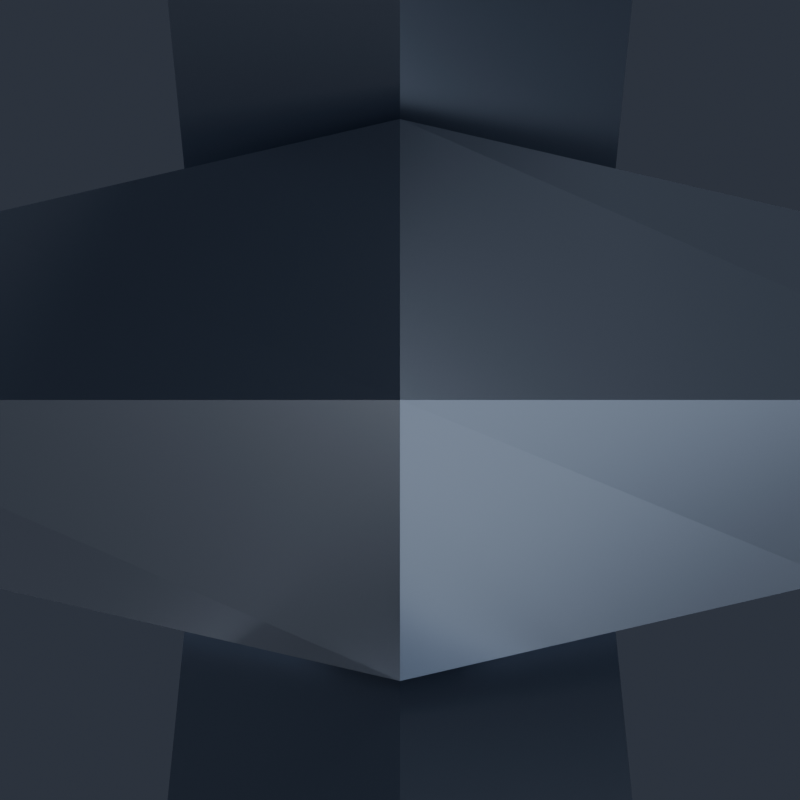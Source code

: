 # Source: FrostCrystal.blend  (saved by Blender 5.2.45; exported with 4.5.12 LTS)
import bpy
from mathutils import Matrix  # noqa: F401  (used for matrix-valued properties, if any)

bpy.ops.wm.read_factory_settings(use_empty=True)
scene = bpy.context.scene
scene.name = 'Scene'

# ---- collections
col_frostcrystal = bpy.data.collections.new('FrostCrystal'); scene.collection.children.link(col_frostcrystal)
col_renderrig = bpy.data.collections.new('RenderRig'); scene.collection.children.link(col_renderrig)

# ---- materials (node trees are filled in below, after node groups)
mat_chain_metal = bpy.data.materials.new('Chain_Metal')
mat_frost_ice = bpy.data.materials.new('Frost_Ice')
mat_frost_ice.surface_render_method = 'BLENDED'
mat_frost_ice.blend_method = 'BLEND'
mat_frost_neon = bpy.data.materials.new('Frost_Neon')

# ---- material node trees
mat_chain_metal.use_nodes = True; mat_chain_metal.node_tree.nodes.clear()
_N = mat_chain_metal.node_tree.nodes; _L = mat_chain_metal.node_tree.links
n0 = _N.new('ShaderNodeBsdfPrincipled'); n0.name = 'Principled BSDF'; n0.location = (-200, 100)
n0.inputs[0].default_value = (0.3231, 0.3712, 0.4564, 1.0)
n0.inputs[1].default_value = 0.85
n0.inputs[2].default_value = 0.28
n0.inputs[10].default_value = 0.005
n0.inputs[13].default_value = 0.55
n0.inputs[27].default_value = (0.3231, 0.3712, 0.4564, 1.0)
n1 = _N.new('ShaderNodeOutputMaterial'); n1.name = 'Material Output'; n1.location = (200, 100)
_L.new(n0.outputs[0], n1.inputs[0])
n1.is_active_output = True
mat_frost_ice.use_nodes = True; mat_frost_ice.node_tree.nodes.clear()
_N = mat_frost_ice.node_tree.nodes; _L = mat_frost_ice.node_tree.links
n0 = _N.new('ShaderNodeBsdfPrincipled'); n0.name = 'Principled BSDF'; n0.location = (-200, 100)
n0.inputs[0].default_value = (0.2462, 0.7913, 1.0, 1.0)
n0.inputs[2].default_value = 0.14
n0.inputs[3].default_value = 1.31
n0.inputs[4].default_value = 0.66
n0.inputs[10].default_value = 0.005
n0.inputs[13].default_value = 0.38
n0.inputs[27].default_value = (0.2462, 0.7913, 1.0, 1.0)
n1 = _N.new('ShaderNodeOutputMaterial'); n1.name = 'Material Output'; n1.location = (200, 100)
_L.new(n0.outputs[0], n1.inputs[0])
n1.is_active_output = True
mat_frost_neon.use_nodes = True; mat_frost_neon.node_tree.nodes.clear()
_N = mat_frost_neon.node_tree.nodes; _L = mat_frost_neon.node_tree.links
n0 = _N.new('ShaderNodeBsdfPrincipled'); n0.name = 'Principled BSDF'; n0.location = (-200, 100)
n0.inputs[0].default_value = (0.4621, 0.9131, 1.0, 1.0)
n0.inputs[2].default_value = 0.2
n0.inputs[10].default_value = 0.005
n0.inputs[13].default_value = 0.38
n0.inputs[27].default_value = (0.4621, 0.9131, 1.0, 1.0)
n0.inputs[28].default_value = 3.0
n1 = _N.new('ShaderNodeOutputMaterial'); n1.name = 'Material Output'; n1.location = (200, 100)
_L.new(n0.outputs[0], n1.inputs[0])
n1.is_active_output = True

# ---- world
world_charmstudioworld = bpy.data.worlds.new('CharmStudioWorld'); scene.world = world_charmstudioworld
world_charmstudioworld.use_nodes = True; world_charmstudioworld.node_tree.nodes.clear()
_N = world_charmstudioworld.node_tree.nodes; _L = world_charmstudioworld.node_tree.links
n0 = _N.new('ShaderNodeBackground'); n0.name = 'Background'; n0.location = (-200, 100)
n0.inputs[0].default_value = (0.028, 0.034, 0.048, 1.0)
n0.inputs[1].default_value = 1.15
n1 = _N.new('ShaderNodeOutputWorld'); n1.name = 'World Output'; n1.location = (200, 100)
_L.new(n0.outputs[0], n1.inputs[0])
n1.is_active_output = True

# ---- cameras
cam_reviewcam = bpy.data.cameras.new('ReviewCam')
cam_reviewcam.clip_start = 0.01
cam_reviewcam.clip_end = 50.0

# ---- lights
light_keylight = bpy.data.lights.new('KeyLight', 'AREA')
light_keylight.color = (1.0, 0.98, 0.95)
light_keylight.energy = 6.4
light_keylight.size = 0.85
light_filllight = bpy.data.lights.new('FillLight', 'AREA')
light_filllight.color = (0.82, 0.9, 1.0)
light_filllight.energy = 3.0
light_filllight.size = 1.1
light_rimlight = bpy.data.lights.new('RimLight', 'AREA')
light_rimlight.color = (0.92, 0.96, 1.0)
light_rimlight.energy = 5.5
light_rimlight.size = 0.75
light_underbounce = bpy.data.lights.new('UnderBounce', 'AREA')
light_underbounce.color = (0.88, 0.91, 1.0)
light_underbounce.energy = 1.5
light_underbounce.size = 0.9

# ---- meshes
me_frostcrystal_chain_mesh = bpy.data.meshes.new('FrostCrystal_Chain_Mesh')
me_frostcrystal_chain_mesh.from_pydata([(0.0, 0.02332, -0.006536), (-0.006928, 0.01732, -0.01), (0.0, 0.01132, -0.01346), (0.006928, 0.01732, -0.01), (0.006928, 1.225e-18, 0.0), (0.0, 1.225e-18, 0.006928), (-0.006928, 1.225e-18, 0.0), (0.0, 1.225e-18, -0.006928), (0.0, -0.01132, -0.01346), (0.006928, -0.01732, -0.01), (0.0, -0.02332, -0.006536), (-0.006928, -0.01732, -0.01), (0.0, -0.01132, -0.02654), (0.006928, -0.01732, -0.03), (0.0, -0.02332, -0.03346), (-0.006928, -0.01732, -0.03), (0.006928, -3.674e-18, -0.04), (0.0, -3.674e-18, -0.04693), (-0.006928, -3.674e-18, -0.04), (0.0, -3.674e-18, -0.03307), (0.0, 0.02332, -0.03346), (-0.006928, 0.01732, -0.03), (0.0, 0.01132, -0.02654), (0.006928, 0.01732, -0.03), (0.0, 0.006829, -0.027), (0.0, 0.0, -0.02017), (0.0, -0.006829, -0.027), (0.0, 0.0, -0.03383), (0.015, 0.006163, -0.03804), (0.0205, 0.0, -0.03526), (0.015, -0.006163, -0.03804), (0.0095, 0.0, -0.04082), (0.015, 0.006163, -0.06196), (0.0205, 0.0, -0.06474), (0.015, -0.006163, -0.06196), (0.0095, 0.0, -0.05918), (0.0, 0.006829, -0.073), (0.0, 0.0, -0.07983), (0.0, -0.006829, -0.073), (0.0, 0.0, -0.06617), (-0.015, 0.006163, -0.06196), (-0.0205, 0.0, -0.06474), (-0.015, -0.006163, -0.06196), (-0.0095, 0.0, -0.05918), (-0.015, 0.006163, -0.03804), (-0.0205, 0.0, -0.03526), (-0.015, -0.006163, -0.03804), (-0.0095, 0.0, -0.04082), (0.006829, 0.0, -0.06), (0.0, 0.0, -0.06683), (-0.006829, 0.0, -0.06), (0.0, 0.0, -0.05317), (0.0, 0.0205, -0.06826), (0.006163, 0.015, -0.07104), (0.0, 0.0095, -0.07382), (-0.006163, 0.015, -0.07104), (0.0, 0.0205, -0.09774), (0.006163, 0.015, -0.09496), (0.0, 0.0095, -0.09218), (-0.006163, 0.015, -0.09496), (0.006829, 0.0, -0.106), (0.0, 0.0, -0.09917), (-0.006829, 0.0, -0.106), (0.0, 0.0, -0.1128), (0.0, -0.0095, -0.09218), (-0.006163, -0.015, -0.09496), (0.0, -0.0205, -0.09774), (0.006163, -0.015, -0.09496), (0.0, -0.0095, -0.07382), (-0.006163, -0.015, -0.07104), (0.0, -0.0205, -0.06826), (0.006163, -0.015, -0.07104)], [], [(0, 1, 5, 4), (1, 2, 6, 5), (2, 3, 7, 6), (3, 0, 4, 7), (4, 5, 9, 8), (5, 6, 10, 9), (6, 7, 11, 10), (7, 4, 8, 11), (8, 9, 13, 12), (9, 10, 14, 13), (10, 11, 15, 14), (11, 8, 12, 15), (12, 13, 17, 16), (13, 14, 18, 17), (14, 15, 19, 18), (15, 12, 16, 19), (16, 17, 21, 20), (17, 18, 22, 21), (18, 19, 23, 22), (19, 16, 20, 23), (20, 21, 1, 0), (21, 22, 2, 1), (22, 23, 3, 2), (23, 20, 0, 3), (24, 25, 29, 28), (25, 26, 30, 29), (26, 27, 31, 30), (27, 24, 28, 31), (28, 29, 33, 32), (29, 30, 34, 33), (30, 31, 35, 34), (31, 28, 32, 35), (32, 33, 37, 36), (33, 34, 38, 37), (34, 35, 39, 38), (35, 32, 36, 39), (36, 37, 41, 40), (37, 38, 42, 41), (38, 39, 43, 42), (39, 36, 40, 43), (40, 41, 45, 44), (41, 42, 46, 45), (42, 43, 47, 46), (43, 40, 44, 47), (44, 45, 25, 24), (45, 46, 26, 25), (46, 47, 27, 26), (47, 44, 24, 27), (48, 49, 53, 52), (49, 50, 54, 53), (50, 51, 55, 54), (51, 48, 52, 55), (52, 53, 57, 56), (53, 54, 58, 57), (54, 55, 59, 58), (55, 52, 56, 59), (56, 57, 61, 60), (57, 58, 62, 61), (58, 59, 63, 62), (59, 56, 60, 63), (60, 61, 65, 64), (61, 62, 66, 65), (62, 63, 67, 66), (63, 60, 64, 67), (64, 65, 69, 68), (65, 66, 70, 69), (66, 67, 71, 70), (67, 64, 68, 71), (68, 69, 49, 48), (69, 70, 50, 49), (70, 71, 51, 50), (71, 68, 48, 51)])
me_frostcrystal_chain_mesh.materials.append(mat_chain_metal)
me_frostcrystal_chain_mesh.update()
me_frostcrystal_body_mesh_001 = bpy.data.meshes.new('FrostCrystal_Body_Mesh.001')
me_frostcrystal_body_mesh_001.from_pydata([(0.036, 0.0, -0.156), (0.018, 0.03118, -0.156), (-0.018, 0.03118, -0.156), (-0.036, 4.409e-18, -0.156), (-0.018, -0.03118, -0.156), (0.018, -0.03118, -0.156), (0.0153, 0.0265, -0.3212), (-0.0153, 0.0265, -0.3212), (-0.0306, 3.747e-18, -0.3212), (-0.0153, -0.0265, -0.3212), (0.0153, -0.0265, -0.3212), (0.004, 0.0, -0.392), (0.002, 0.003464, -0.392), (-0.002, 0.003464, -0.392), (-0.004, 4.899e-19, -0.392), (-0.002, -0.003464, -0.392), (0.002, -0.003464, -0.392), (-0.03975, 0.02465, -0.1703), (-0.05149, 0.003, -0.1746), (-0.03975, -0.01865, -0.1703), (0.03219, 0.003, -0.2692), (0.02221, 0.0214, -0.2729), (0.03322, 0.003, -0.3225), (0.03134, 0.006464, -0.3232), (0.02758, 0.006464, -0.3246), (0.02758, -0.0004641, -0.3246), (0.03134, -0.0004641, -0.3232), (0.05055, -0.003, -0.1742), (0.03928, 0.01778, -0.1701), (0.03928, -0.02378, -0.1701), (-0.02723, -0.006464, -0.3119), (0.03423, 0.0, -0.2102), (0.03102, 0.0, -0.3083), (0.0314, 0.001542, -0.2695), (0.03558, 0.0, -0.1688), (0.03071, 0.003, -0.2647), (0.02629, 0.007462, -0.3212), (0.03087, 0.002441, -0.2697), (0.0247, 0.01662, -0.2082), (0.02544, 0.01778, -0.1651), (0.01993, 0.0216, -0.2663), (0.01979, 0.0214, -0.2738), (0.02034, 0.02047, -0.2736), (-0.02052, 0.02316, -0.2206), (-0.03413, 4.18e-18, -0.2132), (-0.03208, 0.003, -0.223), (-0.02152, 0.02465, -0.1636), (-0.03558, 4.358e-18, -0.1688), (-0.02702, -0.006784, -0.3108), (-0.02717, -0.006464, -0.3119), (-0.02806, -0.004942, -0.3116), (-0.02494, -0.01865, -0.1649), (-0.02413, -0.01744, -0.2111), (0.02109, -0.02233, -0.2176), (0.02996, -0.001114, -0.3212), (0.0281, -0.005166, -0.3064), (0.02201, -0.02378, -0.1638), (0.03218, -0.003, -0.2199), (0.02778, 0.0, -0.3245), (0.02574, 0.003079, -0.3252), (0.01447, 0.02506, -0.3212), (0.0251, 0.006641, -0.3212), (-0.01447, 0.02506, -0.3212), (-0.02894, 3.544e-18, -0.3212), (-0.01447, -0.02506, -0.3212), (0.01447, -0.02506, -0.3212), (0.02751, -0.0005035, -0.3244), (0.0282, -0.001281, -0.3212), (0.02753, -0.0003772, -0.3246), (0.03118, 0.003, -0.2696), (0.0217, 0.02047, -0.2731), (0.02571, 0.007517, -0.3212)], [], [(5, 0, 1, 2, 3, 4), (67, 54, 10, 9, 8, 7, 6, 36, 71, 61, 60, 62, 63, 64, 65), (6, 1, 0, 34, 39, 38, 31, 32, 37, 33, 35, 40, 41, 42, 36), (20, 35, 33), (14, 63, 62, 13), (1, 6, 7, 2), (21, 40, 35, 20), (43, 45, 18, 17), (36, 42, 70, 23, 24, 71), (50, 8, 9, 49), (4, 9, 10, 5), (38, 28, 27, 57, 31), (8, 44, 45, 43, 46, 47, 3, 2, 7), (13, 12, 11, 16, 15, 14), (60, 12, 13, 62), (47, 46, 17, 18, 19, 51), (34, 0, 5, 10, 54, 55, 32, 31, 57, 53, 56), (15, 16, 65, 64), (70, 42, 41, 21, 20, 33, 37, 69), (19, 18, 45, 44, 52), (15, 64, 63, 14), (59, 58, 11, 12, 60, 61), (57, 27, 29, 53), (9, 4, 3, 47, 51, 52, 44, 8, 50, 48, 49), (40, 21, 41), (43, 17, 46), (51, 19, 52), (22, 69, 37, 32, 55, 26), (59, 24, 23, 22, 26, 25, 68, 58), (26, 55, 54, 67, 66, 25), (39, 28, 38), (24, 59, 61, 71), (48, 50, 30), (34, 56, 29, 27, 28, 39), (25, 66, 68), (29, 56, 53), (30, 50, 49), (11, 58, 68, 66, 67, 65, 16), (30, 49, 48), (23, 70, 69, 22)])
me_frostcrystal_body_mesh_001.materials.append(mat_frost_ice)
me_frostcrystal_body_mesh_001.update()
me_frostcrystal_clasp_mesh_001 = bpy.data.meshes.new('FrostCrystal_Clasp_Mesh.001')
me_frostcrystal_clasp_mesh_001.from_pydata([(0.04157, 0.024, -0.172), (2.939e-18, 0.048, -0.172), (-0.04157, 0.024, -0.172), (-0.04157, -0.024, -0.172), (-8.817e-18, -0.048, -0.172), (0.04157, -0.024, -0.172), (0.01905, 0.011, -0.124), (1.347e-18, 0.022, -0.124), (-0.01905, 0.011, -0.124), (-0.01905, -0.011, -0.124), (-4.041e-18, -0.022, -0.124), (0.01905, -0.011, -0.124), (0.04408, -0.011, -0.2037), (0.05177, -0.011, -0.2015), (0.05369, -0.009, -0.201), (0.05369, 0.009, -0.201), (0.05177, 0.011, -0.2015), (0.04408, 0.011, -0.2037), (0.04216, 0.009, -0.2043), (0.04216, -0.009, -0.2043), (0.04046, -0.013, -0.1548), (0.04238, -0.011, -0.1543), (0.04238, 0.011, -0.1543), (0.04046, 0.013, -0.1548), (-0.01251, 0.04367, -0.2037), (-0.01636, 0.05033, -0.2015), (-0.01905, 0.051, -0.201), (-0.03464, 0.042, -0.201), (-0.03541, 0.03933, -0.2015), (-0.03157, 0.03267, -0.2037), (-0.02887, 0.03201, -0.2043), (-0.01328, 0.04101, -0.2043), (-0.008972, 0.04154, -0.1548), (-0.01166, 0.0422, -0.1543), (-0.03072, 0.0312, -0.1543), (-0.03149, 0.02854, -0.1548), (-0.03157, -0.03267, -0.2037), (-0.03541, -0.03933, -0.2015), (-0.03464, -0.042, -0.201), (-0.01905, -0.051, -0.201), (-0.01636, -0.05033, -0.2015), (-0.01251, -0.04367, -0.2037), (-0.01328, -0.04101, -0.2043), (-0.02887, -0.03201, -0.2043), (-0.03149, -0.02854, -0.1548), (-0.03072, -0.0312, -0.1543), (-0.01166, -0.0422, -0.1543), (-0.008972, -0.04154, -0.1548), (0.0, 0.006236, -0.094), (0.0, 0.0, -0.08776), (0.0, -0.006236, -0.094), (0.0, 0.0, -0.1002), (0.0145, 0.005903, -0.1036), (0.0197, 0.0, -0.1008), (0.0145, -0.005903, -0.1036), (0.0093, 0.0, -0.1064), (0.0093, 0.0, -0.1216), (-0.0093, 0.0, -0.1216), (-0.0145, 0.005903, -0.1036), (-0.0197, 0.0, -0.1008), (-0.0145, -0.005903, -0.1036), (-0.0093, 0.0, -0.1064), (-0.02842, 0.02323, -0.1566), (-0.03144, 0.02985, -0.172), (-0.01013, 0.04215, -0.172), (-0.005907, 0.03623, -0.1566), (-0.03144, -0.02985, -0.172), (-0.01013, -0.04215, -0.172), (-0.005907, -0.03623, -0.1566), (-0.02842, -0.02323, -0.1566), (0.03433, -0.013, -0.1566), (0.03433, 0.013, -0.1566), (0.04157, -0.0123, -0.172), (0.03354, -0.01239, -0.172), (0.03354, 0.01239, -0.172), (0.04157, 0.0123, -0.172), (-0.006038, 0.03524, -0.172), (-0.0275, 0.02285, -0.172), (-0.02474, 0.02201, -0.172), (-0.006697, 0.03243, -0.172), (-0.0275, -0.02285, -0.172), (-0.006038, -0.03524, -0.172), (-0.006697, -0.03243, -0.172), (-0.02474, -0.02201, -0.172), (0.005685, 0.0, -0.124), (0.01376, -0.005058, -0.124), (0.01376, 0.005058, -0.124), (-0.005685, 0.0, -0.124), (-0.01376, -0.005058, -0.124), (-0.01376, 0.005058, -0.124), (0.03143, -0.01042, -0.172), (-0.0145, -0.005903, -0.124), (0.0145, -0.005903, -0.124), (-0.0145, 0.005903, -0.124), (0.01905, 0.000735, -0.124), (0.0197, 0.0, -0.1254), (0.01905, -0.000735, -0.124), (0.03143, 0.01042, -0.172), (-0.0197, 0.0, -0.1254), (-0.01905, 0.000735, -0.124), (-0.01905, -0.000735, -0.124), (0.0145, 0.005903, -0.124)], [], [(76, 64, 1, 0, 75, 74, 97, 90, 73, 72, 5, 4, 67, 81, 82, 83, 80, 66, 3, 2, 63, 77, 78, 79), (93, 89, 87, 88, 91, 100, 9, 10, 11, 96, 92, 85, 84, 86, 101, 94, 6, 7, 8, 99), (0, 1, 7, 6), (40, 39, 38, 37, 36, 43, 42, 41), (8, 7, 1, 64, 65, 62, 63, 2), (99, 8, 2, 3, 9, 100, 98), (63, 62, 35, 28, 29, 77), (4, 5, 11, 10), (96, 11, 5, 72, 70, 71, 75, 0, 6, 94, 95), (82, 42, 43, 83), (12, 19, 18, 17, 16, 15, 14, 13), (68, 69, 44, 45, 46, 47), (75, 71, 23, 16, 17, 74), (78, 30, 31, 79), (13, 14, 21, 20), (14, 15, 22, 21), (15, 16, 23, 22), (20, 70, 72, 73, 12, 13), (74, 17, 18, 97), (97, 18, 19, 90), (19, 12, 73, 90), (22, 23, 71, 70, 20, 21), (84, 56, 86), (77, 29, 30, 78), (32, 33, 34, 35, 62, 65), (25, 26, 33, 32), (26, 27, 34, 33), (27, 28, 35, 34), (32, 65, 64, 76, 24, 25), (76, 79, 31, 24), (9, 3, 66, 69, 68, 67, 4, 10), (83, 43, 36, 80), (26, 25, 24, 31, 30, 29, 28, 27), (47, 40, 41, 81, 67, 68), (37, 38, 45, 44), (38, 39, 46, 45), (39, 40, 47, 46), (81, 41, 42, 82), (48, 49, 53, 52), (49, 50, 54, 53), (50, 51, 55, 54), (51, 48, 52, 55), (101, 52, 53, 95, 94), (95, 53, 54, 92, 96), (54, 55, 56, 85, 92), (56, 55, 52, 101, 86), (85, 56, 84), (57, 88, 87), (89, 57, 87), (99, 98, 59, 58, 93), (91, 60, 59, 98, 100), (88, 57, 61, 60, 91), (61, 57, 89, 93, 58), (58, 59, 49, 48), (59, 60, 50, 49), (60, 61, 51, 50), (61, 58, 48, 51), (66, 80, 36, 37, 44, 69)])
me_frostcrystal_clasp_mesh_001.materials.append(mat_chain_metal)
me_frostcrystal_clasp_mesh_001.update()
me_frostcrystal_neon_mesh = bpy.data.meshes.new('FrostCrystal_Neon_Mesh')
me_frostcrystal_neon_mesh.from_pydata([(0.0, 0.0, -0.203), (0.0, 0.0, -0.307), (0.022, 0.0, -0.2373), (0.01905, 0.011, -0.2727), (0.011, 0.01905, -0.2373), (1.347e-18, 0.022, -0.2727), (-0.011, 0.01905, -0.2373), (-0.01905, 0.011, -0.2727), (-0.022, 2.694e-18, -0.2373), (-0.01905, -0.011, -0.2727), (-0.011, -0.01905, -0.2373), (-4.041e-18, -0.022, -0.2727), (0.011, -0.01905, -0.2373), (0.01905, -0.011, -0.2727)], [], [(0, 2, 4), (2, 3, 4), (3, 5, 4), (1, 5, 3), (0, 4, 6), (4, 5, 6), (5, 7, 6), (1, 7, 5), (0, 6, 8), (6, 7, 8), (7, 9, 8), (1, 9, 7), (0, 8, 10), (8, 9, 10), (9, 11, 10), (1, 11, 9), (0, 10, 12), (10, 11, 12), (11, 13, 12), (1, 13, 11), (0, 12, 2), (12, 13, 2), (13, 3, 2), (1, 3, 13)])
me_frostcrystal_neon_mesh.materials.append(mat_frost_neon)
me_frostcrystal_neon_mesh.update()

# ---- objects
ob_frostcrystal_chain = bpy.data.objects.new('FrostCrystal_Chain', me_frostcrystal_chain_mesh)
ob_frostcrystal_body = bpy.data.objects.new('FrostCrystal_Body', me_frostcrystal_body_mesh_001)
ob_frostcrystal_clasp = bpy.data.objects.new('FrostCrystal_Clasp', me_frostcrystal_clasp_mesh_001)
ob_frostcrystal_neon = bpy.data.objects.new('FrostCrystal_Neon', me_frostcrystal_neon_mesh)
ob_keylight = bpy.data.objects.new('KeyLight', light_keylight)
ob_filllight = bpy.data.objects.new('FillLight', light_filllight)
ob_rimlight = bpy.data.objects.new('RimLight', light_rimlight)
ob_underbounce = bpy.data.objects.new('UnderBounce', light_underbounce)
ob_reviewcam = bpy.data.objects.new('ReviewCam', cam_reviewcam)

# ---- transforms, parenting, visibility, modifiers, constraints
ob_frostcrystal_chain.location = (0.0, 0.0, 0.0)
ob_frostcrystal_body.location = (0.0, 0.0, 0.0)
ob_frostcrystal_clasp.location = (0.0, 0.0, 0.0)
ob_frostcrystal_neon.location = (0.0, 0.0, 0.0)
ob_keylight.location = (-0.75, -1.1, 0.35)
ob_keylight.rotation_euler = (1.179, 9.028e-08, -0.5984)
ob_filllight.location = (0.85, -0.85, -0.1)
ob_filllight.rotation_euler = (1.488, -1.22e-07, 0.7854)
ob_rimlight.location = (0.45, 0.95, 0.3)
ob_rimlight.rotation_euler = (1.127, -6.522e-08, 2.699)
ob_underbounce.location = (0.0, -0.45, -0.85)
ob_underbounce.rotation_euler = (2.536, -0.0, 0.0)
ob_reviewcam.location = (0.0, 0.0, 0.0)

# ---- collection membership
col_frostcrystal.objects.link(ob_frostcrystal_chain)
col_frostcrystal.objects.link(ob_frostcrystal_body)
col_frostcrystal.objects.link(ob_frostcrystal_clasp)
col_frostcrystal.objects.link(ob_frostcrystal_neon)
col_renderrig.objects.link(ob_keylight)
col_renderrig.objects.link(ob_filllight)
col_renderrig.objects.link(ob_rimlight)
col_renderrig.objects.link(ob_underbounce)
col_renderrig.objects.link(ob_reviewcam)

# ---- scene / render settings (as saved in the file)
scene.camera = ob_reviewcam
scene.frame_start = 1; scene.frame_end = 250; scene.frame_set(1)
scene.render.engine = 'BLENDER_EEVEE_NEXT'
scene.render.resolution_x = 800
scene.render.resolution_y = 800
scene.render.bake_bias = 0.0
scene.render.bake_samples = 0
scene.render.compositor_device = 'GPU'
scene.eevee.use_volume_custom_range = False
scene.eevee.fast_gi_thickness_near = 0.1
scene.eevee.fast_gi_thickness_far = 0.0
scene.eevee.ray_tracing_options.screen_trace_thickness = 0.1
bpy.context.view_layer.update()
